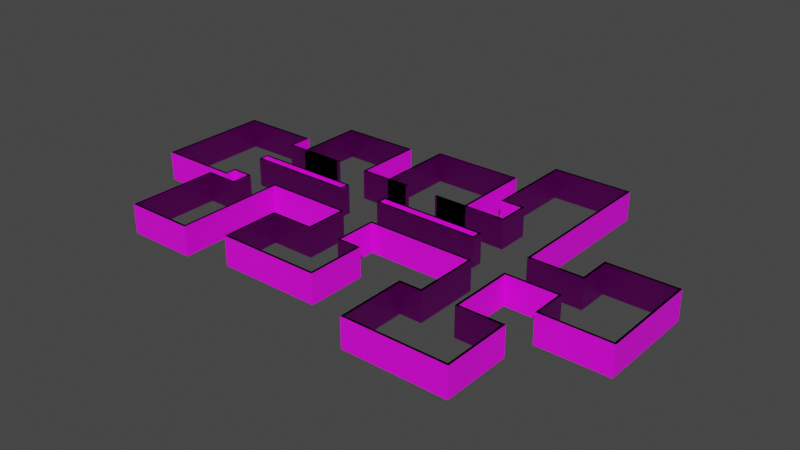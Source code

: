 # Source: 2d.blend  (saved by Blender 2.92.15; exported with 4.5.12 LTS)
import bpy
from mathutils import Matrix  # noqa: F401  (used for matrix-valued properties, if any)

bpy.ops.wm.read_factory_settings(use_empty=True)
scene = bpy.context.scene
scene.name = 'Scene'

# ---- images (referenced by path relative to the original .blend; pixels are not part of the script)
import os
ASSET_DIR = os.environ.get("B2B_ASSET_DIR", "")  # directory of the original .blend (textures are referenced by path, not embedded)
HERE = os.path.dirname(os.path.abspath(__file__))  # packed textures are extracted next to this script under _unpacked/

def load_image(name, relpath, width, height, colorspace="sRGB"):
    """Load a texture the original file referenced (path relative to the .blend, or extracted next to this script)."""
    p = next((c for c in (os.path.join(HERE, relpath), os.path.join(ASSET_DIR, relpath)) if relpath and os.path.exists(c)), "")
    if p:
        img = bpy.data.images.load(p, check_existing=True)
        img.name = name
    else:  # same state as the original file: an image datablock whose file is absent (Cycles renders it pink)
        img = bpy.data.images.new(name, width, height)
        img.source = "FILE"
        img.filepath = "//" + (relpath or name)
    img.colorspace_settings.name = colorspace
    return img
img_ceiling_tiled_jpg_003 = load_image('ceiling_tiled.jpg.003', 'ceiling_tiled.jpg', 1024, 1024, 'sRGB')
img_digital_wall_jpg_001 = load_image('digital_wall.jpg.001', 'digital_wall.jpg', 1024, 1024, 'sRGB')

# ---- materials (node trees are filled in below, after node groups)
mat_material_001 = bpy.data.materials.new('Material.001')
mat_material_001.use_transparent_shadow = False
mat_roof = bpy.data.materials.new('roof')
mat_roof.surface_render_method = 'BLENDED'
mat_roof.blend_method = 'BLEND'
mat_roof.use_transparent_shadow = False

# ---- node groups
ng_auto_smooth = bpy.data.node_groups.new('Auto Smooth', 'GeometryNodeTree')
_s = ng_auto_smooth.interface.new_socket(name='Geometry', in_out='OUTPUT', socket_type='NodeSocketGeometry')
_s = ng_auto_smooth.interface.new_socket(name='Geometry', in_out='INPUT', socket_type='NodeSocketGeometry')
_s = ng_auto_smooth.interface.new_socket(name='Angle', in_out='INPUT', socket_type='NodeSocketFloat')
_s.subtype = 'ANGLE'
_s.min_value = 0.0
_s.max_value = 3.142
ng_auto_smooth.is_modifier = True
_N = ng_auto_smooth.nodes; _L = ng_auto_smooth.links
n0 = _N.new('NodeGroupOutput'); n0.name = 'Group Output'; n0.location = (480, -100)
n1 = _N.new('NodeGroupInput'); n1.name = 'Group Input'; n1.location = (-420, -300)
n2 = _N.new('NodeGroupInput'); n2.name = 'Group Input.001'; n2.location = (-60, -100)
n3 = _N.new('GeometryNodeSetShadeSmooth'); n3.name = 'Set Shade Smooth'; n3.location = (120, -100)
n3.domain = 'EDGE'
n4 = _N.new('GeometryNodeSetShadeSmooth'); n4.name = 'Set Shade Smooth.001'; n4.location = (300, -100)
n5 = _N.new('GeometryNodeInputMeshEdgeAngle'); n5.name = 'Edge Angle'; n5.location = (-420, -220)
n6 = _N.new('GeometryNodeInputEdgeSmooth'); n6.name = 'Is Edge Smooth'; n6.location = (-60, -160)
n7 = _N.new('GeometryNodeInputShadeSmooth'); n7.name = 'Is Face Smooth'; n7.location = (-240, -340)
n8 = _N.new('FunctionNodeBooleanMath'); n8.name = 'Boolean Math'; n8.location = (-60, -220)
n9 = _N.new('FunctionNodeCompare'); n9.name = 'Compare'; n9.location = (-240, -180)
n9.operation = 'LESS_EQUAL'
_L.new(n5.outputs[0], n9.inputs[0])
_L.new(n4.outputs[0], n0.inputs[0])
_L.new(n1.outputs[1], n9.inputs[1])
_L.new(n9.outputs[0], n8.inputs[0])
_L.new(n7.outputs[0], n8.inputs[1])
_L.new(n2.outputs[0], n3.inputs[0])
_L.new(n6.outputs[0], n3.inputs[1])
_L.new(n3.outputs[0], n4.inputs[0])
_L.new(n8.outputs[0], n3.inputs[2])
n0.is_active_output = True

# ---- material node trees
mat_material_001.use_nodes = True; mat_material_001.node_tree.nodes.clear()
_N = mat_material_001.node_tree.nodes; _L = mat_material_001.node_tree.links
n0 = _N.new('ShaderNodeBsdfPrincipled'); n0.name = 'Principled BSDF'; n0.location = (10, 300)
n0.distribution = 'GGX'
n0.subsurface_method = 'BURLEY'
n0.inputs[3].default_value = 1.45
n0.inputs[27].default_value = (0.0, 0.0, 0.0, 1.0)
n0.inputs[28].default_value = 1.0
n1 = _N.new('ShaderNodeOutputMaterial'); n1.name = 'Material Output'; n1.location = (300, 300)
n2 = _N.new('ShaderNodeTexImage'); n2.name = 'Image Texture'; n2.location = (-280, 280)
n2.image = img_ceiling_tiled_jpg_003
_L.new(n0.outputs[0], n1.inputs[0])
_L.new(n2.outputs[0], n0.inputs[0])
n1.is_active_output = True
mat_roof.use_nodes = True; mat_roof.node_tree.nodes.clear()
_N = mat_roof.node_tree.nodes; _L = mat_roof.node_tree.links
n0 = _N.new('ShaderNodeOutputMaterial'); n0.name = 'Material Output'; n0.location = (882, 358)
n1 = _N.new('ShaderNodeBsdfPrincipled'); n1.name = 'Principled BSDF'; n1.location = (210, 353)
n1.distribution = 'GGX'
n1.subsurface_method = 'BURLEY'
n1.inputs[3].default_value = 1.45
n1.inputs[27].default_value = (0.0, 0.0, 0.0, 1.0)
n1.inputs[28].default_value = 1.0
n2 = _N.new('ShaderNodeBsdfTransparent'); n2.name = 'Transparent BSDF'; n2.location = (494, -43)
n3 = _N.new('ShaderNodeMixShader'); n3.name = 'Mix Shader'; n3.location = (718, 161)
n4 = _N.new('ShaderNodeNewGeometry'); n4.name = 'Geometry'; n4.location = (480, 321)
n5 = _N.new('ShaderNodeTexImage'); n5.name = 'Image Texture'; n5.location = (-277, 242)
n5.image = img_digital_wall_jpg_001
_L.new(n3.outputs[0], n0.inputs[0])
_L.new(n1.outputs[0], n3.inputs[1])
_L.new(n2.outputs[0], n3.inputs[2])
_L.new(n4.outputs[6], n3.inputs[0])
_L.new(n5.outputs[0], n1.inputs[0])
n0.is_active_output = True

# ---- world
world_world = bpy.data.worlds.new('World'); scene.world = world_world
world_world.use_nodes = True; world_world.node_tree.nodes.clear()
_N = world_world.node_tree.nodes; _L = world_world.node_tree.links
n0 = _N.new('ShaderNodeOutputWorld'); n0.name = 'World Output'; n0.location = (300, 300)
n1 = _N.new('ShaderNodeBackground'); n1.name = 'Background'; n1.location = (10, 300)
n1.inputs[0].default_value = (0.05088, 0.05088, 0.05088, 1.0)
_L.new(n1.outputs[0], n0.inputs[0])
n0.is_active_output = True
world_world.color = (0.05088, 0.05088, 0.05088)
world_world.use_sun_shadow = False
world_world.sun_shadow_jitter_overblur = 0.0

# ---- meshes
me_wall_002 = bpy.data.meshes.new('Wall.002')
me_wall_002.from_pydata([(0.0, 0.0, 0.0), (-4.371e-08, 1.0, 0.0), (-4.371e-08, 1.0, 2.7), (-10.0, 1.0, 0.0), (-10.0, 1.0, 2.7), (-10.0, -8.941e-07, 0.0), (-10.0, -8.941e-07, 2.7), (0.0, 8.544e-07, 2.7), (-0.2, 0.2, -3.164e-08), (-0.2, 0.8, 1.316e-15), (-0.2, 0.8, 2.7), (-9.8, 0.8, 0.0), (-9.8, 0.8, 2.7), (-9.8, 0.2, -3.164e-08), (-9.8, 0.2, 2.7), (-0.2, 0.2, 2.7)], [], [(0, 1, 2, 7), (1, 3, 4, 2), (3, 5, 6, 4), (5, 0, 7, 6), (8, 15, 10, 9), (9, 10, 12, 11), (11, 12, 14, 13), (13, 14, 15, 8), (1, 0, 8, 9), (6, 7, 15, 14), (7, 2, 10, 15), (3, 1, 9, 11), (2, 4, 12, 10), (5, 3, 11, 13), (4, 6, 14, 12), (0, 5, 13, 8)])
me_wall_002.polygons.foreach_set('use_smooth', [True] * 16)
_uv = me_wall_002.uv_layers.new(name='UVMap')
_uv.uv.foreach_set('vector', [0.0, 0.0, 1.0, 0.0, 1.0, 1.0, 0.0, 1.0, 0.0, 0.0, 1.0, 0.0, 1.0, 1.0, 0.0, 1.0, 0.0, 0.0, 1.0, 0.0, 1.0, 1.0, 0.0, 1.0, 0.0, 0.0, 1.0, 0.0, 1.0, 1.0, 0.0, 1.0, 0.0, 0.0, 1.0, 0.0, 1.0, 1.0, 0.0, 1.0, 0.0, 0.0, 1.0, 0.0, 1.0, 1.0, 0.0, 1.0, 0.0, 0.0, 1.0, 0.0, 1.0, 1.0, 0.0, 1.0, 0.0, 0.0, 1.0, 0.0, 1.0, 1.0, 0.0, 1.0, 0.0, 0.0, 1.0, 0.0, 1.0, 1.0, 0.0, 1.0, 0.0, 0.0, 1.0, 0.0, 1.0, 1.0, 0.0, 1.0, 0.0, 0.0, 1.0, 0.0, 1.0, 1.0, 0.0, 1.0, 0.0, 0.0, 1.0, 0.0, 1.0, 1.0, 0.0, 1.0, 0.0, 0.0, 1.0, 0.0, 1.0, 1.0, 0.0, 1.0, 0.0, 0.0, 1.0, 0.0, 1.0, 1.0, 0.0, 1.0, 0.0, 0.0, 1.0, 0.0, 1.0, 1.0, 0.0, 1.0, 0.0, 0.0, 1.0, 0.0, 1.0, 1.0, 0.0, 1.0])
me_wall_002.materials.append(mat_material_001)
me_wall_002.use_remesh_fix_poles = True
me_wall_002.use_remesh_preserve_attributes = False
me_wall_002.use_mirror_vertex_groups = False
me_wall_002.update()
me_plane = bpy.data.meshes.new('Plane')
me_plane.from_pydata([(-0.1599, -7.796, 0.0), (0.5243, -16.2, 0.0), (-0.1599, -4.207, 0.0), (-0.01818, -4.207, 0.0), (0.6902, -16.2, 0.0), (0.9819, -0.7984, 0.0), (-0.6854, 5.206, 0.0), (0.9819, 2.201, 0.0), (0.7156, 2.201, 0.0), (-0.9933, -0.7984, 0.0), (0.9819, -7.204, 0.0), (0.7156, -7.204, 0.0), (-0.9933, 5.206, 0.0), (-0.6187, -4.207, 0.0), (0.7156, -0.7984, 0.0), (-0.9933, -4.207, 0.0), (0.5243, -0.7984, 0.0), (-0.6854, -4.207, 0.0), (-0.6854, -5.204, 0.0), (-0.9933, -5.204, 0.0), (-0.6854, -0.7984, 0.0), (0.2989, -9.791, 0.0), (0.6902, -9.791, 0.0), (0.5243, -9.791, 0.0), (0.2989, -16.2, 0.0), (0.7156, -4.207, 0.0), (0.5243, -4.207, 0.0), (-0.01818, -7.796, 0.0), (-0.1599, -13.21, 0.0), (-0.01818, -13.21, 0.0), (0.06577, -7.796, 0.0), (0.06577, -13.21, 0.0), (-0.3268, -7.796, 0.0), (-0.3268, -13.21, 0.0), (0.3815, -9.791, 0.0), (0.3811, -4.207, 0.0), (-0.476, -4.207, 0.0), (-0.6187, -14.21, 0.0), (-0.476, -14.21, 0.0), (-0.6187, -5.79, 0.0), (-0.7424, -14.21, 0.0), (-0.7424, -5.79, 0.0), (-0.6854, -0.2073, 0.0), (0.5241, -0.2073, 0.0), (-0.6854, 3.205, 0.0), (0.5241, 3.205, 0.0), (0.2983, -0.2073, 0.0), (0.298, -0.7984, 0.0), (-0.2842, -0.7984, 0.0), (-0.1009, -0.7984, 0.0), (-0.2841, -0.2073, 0.0), (-0.1007, -0.2073, 0.0), (-0.2013, 3.205, 0.0), (0.2217, 3.205, 0.0), (-0.3092, 3.205, 0.0), (0.2978, 3.205, 0.0), (-0.2318, 3.205, 0.0), (0.1497, 3.205, 0.0), (-0.6187, 3.205, 0.0), (0.5241, 14.22, 0.0), (0.2978, 14.22, 0.0), (0.2978, 5.779, 0.0), (0.2155, 14.22, 0.0), (0.2155, 5.779, 0.0), (-0.2013, 10.39, 0.0), (0.1497, 10.39, 0.0), (-0.3092, 9.412, 0.0), (-0.6187, 9.412, 0.0)], [], [(1, 24, 21, 34, 23), (16, 26, 35, 3, 2, 36, 13, 17, 20, 48, 49, 47), (14, 8, 7, 5), (29, 27, 30, 31), (0, 27, 29, 28), (11, 25, 14, 5, 10), (1, 23, 22, 4), (20, 9, 12, 6, 44, 42), (15, 17, 18, 19), (20, 17, 15, 9), (25, 26, 16, 14), (2, 3, 27, 0), (0, 28, 33, 32), (35, 26, 23, 34), (13, 36, 38, 37, 39), (39, 37, 40, 41), (42, 44, 58, 54, 56, 52, 57, 53, 55, 45, 43, 46, 51, 50), (47, 46, 43, 16), (48, 50, 51, 49), (45, 55, 61, 60, 59), (60, 61, 63, 62), (57, 52, 64, 65), (54, 58, 67, 66)])
_uv = me_plane.uv_layers.new(name='UVMap')
_uv.uv.foreach_set('vector', [-1.374, 0.04618, -1.374, 0.2679, -0.584, 0.2679, -0.584, 0.1866, -0.584, 0.04618, 0.5239, 0.04618, 0.104, 0.04618, 0.104, 0.187, 0.104, 0.5887, 0.104, 0.7103, 0.104, 1.03, 0.104, 1.17, 0.104, 1.236, 0.5239, 1.236, 0.5239, 0.8414, 0.5239, 0.6612, 0.5239, 0.2687, 0.5239, -0.142, 0.8935, -0.142, 0.8935, -0.4039, 0.5239, -0.4039, -1.005, 0.5887, -0.3382, 0.5887, -0.3382, 0.4972, -1.005, 0.4972, -0.3382, 0.7103, -0.3382, 0.5887, -1.005, 0.5887, -1.005, 0.7103, -0.2653, -0.142, 0.104, -0.142, 0.5239, -0.142, 0.5239, -0.4039, -0.2653, -0.4039, -1.374, 0.04618, -0.584, 0.04618, -0.584, -0.117, -1.374, -0.117, 0.5239, 1.236, 0.5239, 1.539, 1.264, 1.539, 1.264, 1.236, 1.017, 1.236, 0.5967, 1.236, 0.104, 1.539, 0.104, 1.236, -0.01891, 1.236, -0.01891, 1.539, 0.5239, 1.236, 0.104, 1.236, 0.104, 1.539, 0.5239, 1.539, 0.104, -0.142, 0.104, 0.04618, 0.5239, 0.04618, 0.5239, -0.142, 0.104, 0.7103, 0.104, 0.5887, -0.3382, 0.5887, -0.3382, 0.7103, -0.3382, 0.7103, -1.005, 0.7103, -1.005, 0.8833, -0.3382, 0.8833, 0.104, 0.187, 0.104, 0.04618, -0.584, 0.04618, -0.584, 0.1866, 0.104, 1.17, 0.104, 1.03, -1.129, 1.03, -1.129, 1.17, -0.0911, 1.17, -0.0911, 1.17, -1.129, 1.17, -1.129, 1.292, -0.0911, 1.292, 0.5967, 1.236, 1.017, 1.236, 1.017, 1.17, 1.017, 0.866, 1.017, 0.79, 1.017, 0.7599, 1.017, 0.4146, 1.017, 0.3438, 1.017, 0.2689, 1.017, 0.04635, 0.5967, 0.04635, 0.5967, 0.2685, 0.5967, 0.661, 0.5967, 0.8413, 0.5239, 0.2687, 0.5967, 0.2685, 0.5967, 0.04635, 0.5239, 0.04618, 0.5239, 0.8414, 0.5967, 0.8413, 0.5967, 0.661, 0.5239, 0.6612, 1.017, 0.04635, 1.017, 0.2689, 1.334, 0.2689, 2.374, 0.2689, 2.374, 0.04635, 2.374, 0.2689, 1.334, 0.2689, 1.334, 0.3499, 2.374, 0.3499, 1.017, 0.4146, 1.017, 0.7599, 1.902, 0.7599, 1.902, 0.4146, 1.017, 0.866, 1.017, 1.17, 1.782, 1.17, 1.782, 0.866])
me_plane.materials.append(mat_roof)
me_plane.use_remesh_fix_poles = True
me_plane.use_remesh_preserve_attributes = False
me_plane.use_mirror_vertex_groups = False
me_plane.update()
me_wall = bpy.data.meshes.new('Wall')
me_wall.from_pydata([(0.0, 0.0, 0.0), (0.0, 0.0, 2.7), (-4.371e-07, 10.0, 2.7), (-4.371e-07, 10.0, 0.0), (7.0, 10.0, 0.0), (7.0, 10.0, 2.7), (7.0, 8.0, 0.0), (7.0, 8.0, 2.7), (13.0, 8.0, 0.0), (13.0, 8.0, 2.7), (13.0, 8.2, 2.7), (13.0, 8.2, 0.0), (9.0, 8.2, 0.0), (9.0, 8.2, 2.7), (9.0, 14.2, 0.0), (9.0, 14.2, 2.7), (16.0, 14.2, 0.0), (16.0, 14.2, 2.7), (16.0, 8.0, 0.0), (16.0, 8.0, 2.7), (21.0, 8.0, 2.7), (21.0, 8.0, 0.0), (21.0, 8.2, 0.0), (21.0, 8.2, 2.7), (19.0, 8.2, 2.7), (19.0, 8.2, 0.0), (19.0, 15.2, 0.0), (19.0, 15.2, 2.7), (27.0, 15.2, 0.0), (27.0, 15.2, 2.7), (27.0, 8.2, 2.7), (27.0, 8.2, 0.0), (24.0, 8.2, 0.0), (24.0, 8.2, 2.7), (24.0, 8.0, 0.0), (24.0, 8.0, 2.7), (31.0, 8.0, 0.0), (31.0, 8.0, 2.7), (31.0, 11.0, 0.0), (31.0, 11.0, 2.7), (29.0, 11.0, 0.0), (29.0, 11.0, 2.7), (29.0, 19.0, 0.0), (29.0, 19.0, 2.7), (36.0, 19.0, 0.0), (36.0, 19.0, 2.7), (36.0, 4.0, 0.0), (36.0, 4.0, 2.7), (41.0, 4.0, 2.7), (41.0, 4.0, 0.0), (41.0, 7.0, 2.7), (41.0, 7.0, 0.0), (47.0, 7.0, 2.7), (47.0, 7.0, 0.0), (47.0, -2.0, 0.0), (47.0, -2.0, 2.7), (41.0, -2.0, 0.0), (41.0, -2.0, 2.7), (41.0, 1.0, 0.0), (41.0, 1.0, 2.7), (36.0, 1.0, 0.0), (36.0, 1.0, 2.7), (36.0, -5.0, 0.0), (36.0, -5.0, 2.7), (40.0, -5.0, 2.7), (40.0, -5.0, 0.0), (40.0, -11.0, 0.0), (40.0, -11.0, 2.7), (31.0, -11.0, 2.7), (31.0, -11.0, 0.0), (31.0, -5.0, 0.0), (31.0, -5.0, 2.7), (33.0, -5.0, 2.7), (33.0, -5.0, 0.0), (33.0, 1.0, 0.0), (33.0, 1.0, 2.7), (23.0, 1.0, 2.7), (23.0, 1.0, 0.0), (23.0, -3.0, 2.7), (23.0, -3.0, 0.0), (25.0, -3.0, 0.0), (25.0, -3.0, 2.7), (25.0, -8.0, 0.0), (25.0, -8.0, 2.7), (16.0, -8.0, 0.0), (16.0, -8.0, 2.7), (16.0, -3.0, 0.0), (16.0, -3.0, 2.7), (20.0, -3.0, 2.7), (20.0, -3.0, 0.0), (20.0, 1.0, 0.0), (20.0, 1.0, 2.7), (12.0, 1.0, 0.0), (12.0, 1.0, 2.7), (12.0, -9.0, 0.0), (12.0, -9.0, 2.7), (6.0, -9.0, 0.0), (6.0, -9.0, 2.7), (6.0, -1.0, 0.0), (6.0, -1.0, 2.7), (9.0, -1.0, 0.0), (9.0, -1.0, 2.7), (9.0, 1.0, 0.0), (9.0, 1.0, 2.7), (7.0, 1.0, 0.0), (7.0, 1.0, 2.7), (7.0, 4.411e-06, 0.0), (7.0, 4.411e-06, 2.7), (-0.2, -0.2, 0.0), (-0.2, -0.2, 2.7), (-0.2, 10.2, 2.7), (-0.2, 10.2, 0.0), (7.2, 10.2, 0.0), (7.2, 10.2, 2.7), (7.2, 8.2, 0.0), (7.2, 8.2, 2.7), (12.8, 8.2, 0.0), (12.8, 8.2, 2.7), (12.8, 8.0, 2.7), (12.8, 8.0, 0.0), (8.8, 8.0, 0.0), (8.8, 8.0, 2.7), (8.8, 14.4, 0.0), (8.8, 14.4, 2.7), (16.2, 14.4, 0.0), (16.2, 14.4, 2.7), (16.2, 8.2, 0.0), (16.2, 8.2, 2.7), (20.8, 8.2, 2.7), (20.8, 8.2, 0.0), (20.8, 8.0, 0.0), (20.8, 8.0, 2.7), (18.8, 8.0, 2.7), (18.8, 8.0, 0.0), (18.8, 15.4, 0.0), (18.8, 15.4, 2.7), (27.2, 15.4, 0.0), (27.2, 15.4, 2.7), (27.2, 8.0, 2.7), (27.2, 8.0, 0.0), (24.2, 8.0, 0.0), (24.2, 8.0, 2.7), (24.2, 8.2, 0.0), (24.2, 8.2, 2.7), (30.8, 8.2, 0.0), (30.8, 8.2, 2.7), (30.8, 10.8, 0.0), (30.8, 10.8, 2.7), (28.8, 10.8, 0.0), (28.8, 10.8, 2.7), (28.8, 19.2, 0.0), (28.8, 19.2, 2.7), (36.2, 19.2, 0.0), (36.2, 19.2, 2.7), (36.2, 4.2, 0.0), (36.2, 4.2, 2.7), (40.8, 4.2, 2.7), (40.8, 4.2, 0.0), (40.8, 7.2, 2.7), (40.8, 7.2, 0.0), (47.2, 7.2, 2.7), (47.2, 7.2, 0.0), (47.2, -2.2, 0.0), (47.2, -2.2, 2.7), (40.8, -2.2, 0.0), (40.8, -2.2, 2.7), (40.8, 0.8, 0.0), (40.8, 0.8, 2.7), (36.2, 0.8, 0.0), (36.2, 0.8, 2.7), (36.2, -4.8, 0.0), (36.2, -4.8, 2.7), (40.2, -4.8, 2.7), (40.2, -4.8, 0.0), (40.2, -11.2, 0.0), (40.2, -11.2, 2.7), (30.8, -11.2, 2.7), (30.8, -11.2, 0.0), (30.8, -4.8, 0.0), (30.8, -4.8, 2.7), (32.8, -4.8, 2.7), (32.8, -4.8, 0.0), (32.8, 0.8, 0.0), (32.8, 0.8, 2.7), (23.2, 0.8, 2.7), (23.2, 0.8, 0.0), (23.2, -2.8, 2.7), (23.2, -2.8, 0.0), (25.2, -2.8, 0.0), (25.2, -2.8, 2.7), (25.2, -8.2, 0.0), (25.2, -8.2, 2.7), (15.8, -8.2, 0.0), (15.8, -8.2, 2.7), (15.8, -2.8, 0.0), (15.8, -2.8, 2.7), (19.8, -2.8, 2.7), (19.8, -2.8, 0.0), (19.8, 0.8, 0.0), (19.8, 0.8, 2.7), (12.2, 0.8, 0.0), (12.2, 0.8, 2.7), (12.2, -9.2, 0.0), (12.2, -9.2, 2.7), (5.8, -9.2, 0.0), (5.8, -9.2, 2.7), (5.8, -0.8, 0.0), (5.8, -0.8, 2.7), (8.8, -0.8, 0.0), (8.8, -0.8, 2.7), (8.8, 0.8, 0.0), (8.8, 0.8, 2.7), (7.2, 0.8, 0.0), (7.2, 0.8, 2.7), (7.2, -0.2, 0.0), (7.2, -0.2, 2.7)], [], [(0, 3, 2, 1), (3, 4, 5, 2), (4, 6, 7, 5), (6, 8, 9, 7), (8, 11, 10, 9), (11, 12, 13, 10), (12, 14, 15, 13), (14, 16, 17, 15), (16, 18, 19, 17), (18, 21, 20, 19), (21, 22, 23, 20), (22, 25, 24, 23), (25, 26, 27, 24), (26, 28, 29, 27), (28, 31, 30, 29), (31, 32, 33, 30), (32, 34, 35, 33), (34, 36, 37, 35), (36, 38, 39, 37), (38, 40, 41, 39), (40, 42, 43, 41), (42, 44, 45, 43), (44, 46, 47, 45), (46, 49, 48, 47), (49, 51, 50, 48), (51, 53, 52, 50), (53, 54, 55, 52), (54, 56, 57, 55), (56, 58, 59, 57), (58, 60, 61, 59), (60, 62, 63, 61), (62, 65, 64, 63), (65, 66, 67, 64), (66, 69, 68, 67), (69, 70, 71, 68), (70, 73, 72, 71), (73, 74, 75, 72), (74, 77, 76, 75), (77, 79, 78, 76), (79, 80, 81, 78), (80, 82, 83, 81), (82, 84, 85, 83), (84, 86, 87, 85), (86, 89, 88, 87), (89, 90, 91, 88), (90, 92, 93, 91), (92, 94, 95, 93), (94, 96, 97, 95), (96, 98, 99, 97), (98, 100, 101, 99), (100, 102, 103, 101), (102, 104, 105, 103), (104, 106, 107, 105), (106, 0, 1, 107), (108, 109, 110, 111), (111, 110, 113, 112), (112, 113, 115, 114), (114, 115, 117, 116), (116, 117, 118, 119), (119, 118, 121, 120), (120, 121, 123, 122), (122, 123, 125, 124), (124, 125, 127, 126), (126, 127, 128, 129), (129, 128, 131, 130), (130, 131, 132, 133), (133, 132, 135, 134), (134, 135, 137, 136), (136, 137, 138, 139), (139, 138, 141, 140), (140, 141, 143, 142), (142, 143, 145, 144), (144, 145, 147, 146), (146, 147, 149, 148), (148, 149, 151, 150), (150, 151, 153, 152), (152, 153, 155, 154), (154, 155, 156, 157), (157, 156, 158, 159), (159, 158, 160, 161), (161, 160, 163, 162), (162, 163, 165, 164), (164, 165, 167, 166), (166, 167, 169, 168), (168, 169, 171, 170), (170, 171, 172, 173), (173, 172, 175, 174), (174, 175, 176, 177), (177, 176, 179, 178), (178, 179, 180, 181), (181, 180, 183, 182), (182, 183, 184, 185), (185, 184, 186, 187), (187, 186, 189, 188), (188, 189, 191, 190), (190, 191, 193, 192), (192, 193, 195, 194), (194, 195, 196, 197), (197, 196, 199, 198), (198, 199, 201, 200), (200, 201, 203, 202), (202, 203, 205, 204), (204, 205, 207, 206), (206, 207, 209, 208), (208, 209, 211, 210), (210, 211, 213, 212), (212, 213, 215, 214), (214, 215, 109, 108), (1, 2, 110, 109), (6, 4, 112, 114), (5, 7, 115, 113), (14, 12, 120, 122), (18, 16, 124, 126), (19, 20, 128, 127), (22, 21, 129, 130), (26, 25, 133, 134), (29, 30, 138, 137), (32, 31, 139, 140), (38, 36, 144, 146), (37, 39, 147, 145), (46, 44, 152, 154), (47, 48, 156, 155), (56, 54, 162, 164), (57, 59, 167, 165), (63, 64, 172, 171), (66, 65, 173, 174), (70, 69, 177, 178), (74, 73, 181, 182), (75, 76, 184, 183), (86, 84, 192, 194), (85, 87, 195, 193), (90, 89, 197, 198), (98, 96, 204, 206), (97, 99, 207, 205), (102, 100, 208, 210), (101, 103, 211, 209), (3, 0, 108, 111), (4, 3, 111, 112), (2, 5, 113, 110), (8, 6, 114, 116), (7, 9, 117, 115), (11, 8, 116, 119), (9, 10, 118, 117), (12, 11, 119, 120), (10, 13, 121, 118), (13, 15, 123, 121), (16, 14, 122, 124), (15, 17, 125, 123), (17, 19, 127, 125), (21, 18, 126, 129), (20, 23, 131, 128), (25, 22, 130, 133), (23, 24, 132, 131), (24, 27, 135, 132), (28, 26, 134, 136), (27, 29, 137, 135), (31, 28, 136, 139), (30, 33, 141, 138), (34, 32, 140, 142), (33, 35, 143, 141), (36, 34, 142, 144), (35, 37, 145, 143), (40, 38, 146, 148), (39, 41, 149, 147), (42, 40, 148, 150), (41, 43, 151, 149), (44, 42, 150, 152), (43, 45, 153, 151), (45, 47, 155, 153), (49, 46, 154, 157), (51, 49, 157, 159), (48, 50, 158, 156), (53, 51, 159, 161), (50, 52, 160, 158), (54, 53, 161, 162), (52, 55, 163, 160), (55, 57, 165, 163), (58, 56, 164, 166), (60, 58, 166, 168), (59, 61, 169, 167), (62, 60, 168, 170), (61, 63, 171, 169), (65, 62, 170, 173), (64, 67, 175, 172), (69, 66, 174, 177), (67, 68, 176, 175), (68, 71, 179, 176), (73, 70, 178, 181), (71, 72, 180, 179), (72, 75, 183, 180), (77, 74, 182, 185), (79, 77, 185, 187), (76, 78, 186, 184), (80, 79, 187, 188), (78, 81, 189, 186), (82, 80, 188, 190), (81, 83, 191, 189), (84, 82, 190, 192), (83, 85, 193, 191), (89, 86, 194, 197), (87, 88, 196, 195), (88, 91, 199, 196), (92, 90, 198, 200), (91, 93, 201, 199), (94, 92, 200, 202), (93, 95, 203, 201), (96, 94, 202, 204), (95, 97, 205, 203), (100, 98, 206, 208), (99, 101, 209, 207), (104, 102, 210, 212), (103, 105, 213, 211), (106, 104, 212, 214), (105, 107, 215, 213), (0, 106, 214, 108), (107, 1, 109, 215)])
me_wall.polygons.foreach_set('use_smooth', [True] * 216)
_uv = me_wall.uv_layers.new(name='UVMap')
_uv.uv.foreach_set('vector', [0.0, 0.0, 1.0, 0.0, 1.0, 1.0, 0.0, 1.0, 0.0, 0.0, 1.0, 0.0, 1.0, 1.0, 0.0, 1.0, 0.0, 0.0, 1.0, 0.0, 1.0, 1.0, 0.0, 1.0, 0.0, 0.0, 1.0, 0.0, 1.0, 1.0, 0.0, 1.0, 0.0, 0.0, 1.0, 0.0, 1.0, 1.0, 0.0, 1.0, 0.0, 0.0, 1.0, 0.0, 1.0, 1.0, 0.0, 1.0, 0.0, 0.0, 1.0, 0.0, 1.0, 1.0, 0.0, 1.0, 0.0, 0.0, 1.0, 0.0, 1.0, 1.0, 0.0, 1.0, 0.0, 0.0, 1.0, 0.0, 1.0, 1.0, 0.0, 1.0, 0.0, 0.0, 1.0, 0.0, 1.0, 1.0, 0.0, 1.0, 0.0, 0.0, 1.0, 0.0, 1.0, 1.0, 0.0, 1.0, 0.0, 0.0, 1.0, 0.0, 1.0, 1.0, 0.0, 1.0, 0.0, 0.0, 1.0, 0.0, 1.0, 1.0, 0.0, 1.0, 0.0, 0.0, 1.0, 0.0, 1.0, 1.0, 0.0, 1.0, 0.0, 0.0, 1.0, 0.0, 1.0, 1.0, 0.0, 1.0, 0.0, 0.0, 1.0, 0.0, 1.0, 1.0, 0.0, 1.0, 0.0, 0.0, 1.0, 0.0, 1.0, 1.0, 0.0, 1.0, 0.0, 0.0, 1.0, 0.0, 1.0, 1.0, 0.0, 1.0, 0.0, 0.0, 1.0, 0.0, 1.0, 1.0, 0.0, 1.0, 0.0, 0.0, 1.0, 0.0, 1.0, 1.0, 0.0, 1.0, 0.0, 0.0, 1.0, 0.0, 1.0, 1.0, 0.0, 1.0, 0.0, 0.0, 1.0, 0.0, 1.0, 1.0, 0.0, 1.0, 0.0, 0.0, 1.0, 0.0, 1.0, 1.0, 0.0, 1.0, 0.0, 0.0, 1.0, 0.0, 1.0, 1.0, 0.0, 1.0, 0.0, 0.0, 1.0, 0.0, 1.0, 1.0, 0.0, 1.0, 0.0, 0.0, 1.0, 0.0, 1.0, 1.0, 0.0, 1.0, 0.0, 0.0, 1.0, 0.0, 1.0, 1.0, 0.0, 1.0, 0.0, 0.0, 1.0, 0.0, 1.0, 1.0, 0.0, 1.0, 0.0, 0.0, 1.0, 0.0, 1.0, 1.0, 0.0, 1.0, 0.0, 0.0, 1.0, 0.0, 1.0, 1.0, 0.0, 1.0, 0.0, 0.0, 1.0, 0.0, 1.0, 1.0, 0.0, 1.0, 0.0, 0.0, 1.0, 0.0, 1.0, 1.0, 0.0, 1.0, 0.0, 0.0, 1.0, 0.0, 1.0, 1.0, 0.0, 1.0, 0.0, 0.0, 1.0, 0.0, 1.0, 1.0, 0.0, 1.0, 0.0, 0.0, 1.0, 0.0, 1.0, 1.0, 0.0, 1.0, 0.0, 0.0, 1.0, 0.0, 1.0, 1.0, 0.0, 1.0, 0.0, 0.0, 1.0, 0.0, 1.0, 1.0, 0.0, 1.0, 0.0, 0.0, 1.0, 0.0, 1.0, 1.0, 0.0, 1.0, 0.0, 0.0, 1.0, 0.0, 1.0, 1.0, 0.0, 1.0, 0.0, 0.0, 1.0, 0.0, 1.0, 1.0, 0.0, 1.0, 0.0, 0.0, 1.0, 0.0, 1.0, 1.0, 0.0, 1.0, 0.0, 0.0, 1.0, 0.0, 1.0, 1.0, 0.0, 1.0, 0.0, 0.0, 1.0, 0.0, 1.0, 1.0, 0.0, 1.0, 0.0, 0.0, 1.0, 0.0, 1.0, 1.0, 0.0, 1.0, 0.0, 0.0, 1.0, 0.0, 1.0, 1.0, 0.0, 1.0, 0.0, 0.0, 1.0, 0.0, 1.0, 1.0, 0.0, 1.0, 0.0, 0.0, 1.0, 0.0, 1.0, 1.0, 0.0, 1.0, 0.0, 0.0, 1.0, 0.0, 1.0, 1.0, 0.0, 1.0, 0.0, 0.0, 1.0, 0.0, 1.0, 1.0, 0.0, 1.0, 0.0, 0.0, 1.0, 0.0, 1.0, 1.0, 0.0, 1.0, 0.0, 0.0, 1.0, 0.0, 1.0, 1.0, 0.0, 1.0, 0.0, 0.0, 1.0, 0.0, 1.0, 1.0, 0.0, 1.0, 0.0, 0.0, 1.0, 0.0, 1.0, 1.0, 0.0, 1.0, 0.0, 0.0, 1.0, 0.0, 1.0, 1.0, 0.0, 1.0, 0.0, 0.0, 1.0, 0.0, 1.0, 1.0, 0.0, 1.0, 0.0, 0.0, 1.0, 0.0, 1.0, 1.0, 0.0, 1.0, 0.0, 0.0, 1.0, 0.0, 1.0, 1.0, 0.0, 1.0, 0.0, 0.0, 1.0, 0.0, 1.0, 1.0, 0.0, 1.0, 0.0, 0.0, 1.0, 0.0, 1.0, 1.0, 0.0, 1.0, 0.0, 0.0, 1.0, 0.0, 1.0, 1.0, 0.0, 1.0, 0.0, 0.0, 1.0, 0.0, 1.0, 1.0, 0.0, 1.0, 0.0, 0.0, 1.0, 0.0, 1.0, 1.0, 0.0, 1.0, 0.0, 0.0, 1.0, 0.0, 1.0, 1.0, 0.0, 1.0, 0.0, 0.0, 1.0, 0.0, 1.0, 1.0, 0.0, 1.0, 0.0, 0.0, 1.0, 0.0, 1.0, 1.0, 0.0, 1.0, 0.0, 0.0, 1.0, 0.0, 1.0, 1.0, 0.0, 1.0, 0.0, 0.0, 1.0, 0.0, 1.0, 1.0, 0.0, 1.0, 0.0, 0.0, 1.0, 0.0, 1.0, 1.0, 0.0, 1.0, 0.0, 0.0, 1.0, 0.0, 1.0, 1.0, 0.0, 1.0, 0.0, 0.0, 1.0, 0.0, 1.0, 1.0, 0.0, 1.0, 0.0, 0.0, 1.0, 0.0, 1.0, 1.0, 0.0, 1.0, 0.0, 0.0, 1.0, 0.0, 1.0, 1.0, 0.0, 1.0, 0.0, 0.0, 1.0, 0.0, 1.0, 1.0, 0.0, 1.0, 0.0, 0.0, 1.0, 0.0, 1.0, 1.0, 0.0, 1.0, 0.0, 0.0, 1.0, 0.0, 1.0, 1.0, 0.0, 1.0, 0.0, 0.0, 1.0, 0.0, 1.0, 1.0, 0.0, 1.0, 0.0, 0.0, 1.0, 0.0, 1.0, 1.0, 0.0, 1.0, 0.0, 0.0, 1.0, 0.0, 1.0, 1.0, 0.0, 1.0, 0.0, 0.0, 1.0, 0.0, 1.0, 1.0, 0.0, 1.0, 0.0, 0.0, 1.0, 0.0, 1.0, 1.0, 0.0, 1.0, 0.0, 0.0, 1.0, 0.0, 1.0, 1.0, 0.0, 1.0, 0.0, 0.0, 1.0, 0.0, 1.0, 1.0, 0.0, 1.0, 0.0, 0.0, 1.0, 0.0, 1.0, 1.0, 0.0, 1.0, 0.0, 0.0, 1.0, 0.0, 1.0, 1.0, 0.0, 1.0, 0.0, 0.0, 1.0, 0.0, 1.0, 1.0, 0.0, 1.0, 0.0, 0.0, 1.0, 0.0, 1.0, 1.0, 0.0, 1.0, 0.0, 0.0, 1.0, 0.0, 1.0, 1.0, 0.0, 1.0, 0.0, 0.0, 1.0, 0.0, 1.0, 1.0, 0.0, 1.0, 0.0, 0.0, 1.0, 0.0, 1.0, 1.0, 0.0, 1.0, 0.0, 0.0, 1.0, 0.0, 1.0, 1.0, 0.0, 1.0, 0.0, 0.0, 1.0, 0.0, 1.0, 1.0, 0.0, 1.0, 0.0, 0.0, 1.0, 0.0, 1.0, 1.0, 0.0, 1.0, 0.0, 0.0, 1.0, 0.0, 1.0, 1.0, 0.0, 1.0, 0.0, 0.0, 1.0, 0.0, 1.0, 1.0, 0.0, 1.0, 0.0, 0.0, 1.0, 0.0, 1.0, 1.0, 0.0, 1.0, 0.0, 0.0, 1.0, 0.0, 1.0, 1.0, 0.0, 1.0, 0.0, 0.0, 1.0, 0.0, 1.0, 1.0, 0.0, 1.0, 0.0, 0.0, 1.0, 0.0, 1.0, 1.0, 0.0, 1.0, 0.0, 0.0, 1.0, 0.0, 1.0, 1.0, 0.0, 1.0, 0.0, 0.0, 1.0, 0.0, 1.0, 1.0, 0.0, 1.0, 0.0, 0.0, 1.0, 0.0, 1.0, 1.0, 0.0, 1.0, 0.0, 0.0, 1.0, 0.0, 1.0, 1.0, 0.0, 1.0, 0.0, 0.0, 1.0, 0.0, 1.0, 1.0, 0.0, 1.0, 0.0, 0.0, 1.0, 0.0, 1.0, 1.0, 0.0, 1.0, 0.0, 0.0, 1.0, 0.0, 1.0, 1.0, 0.0, 1.0, 0.0, 0.0, 1.0, 0.0, 1.0, 1.0, 0.0, 1.0, 0.0, 0.0, 1.0, 0.0, 1.0, 1.0, 0.0, 1.0, 0.0, 0.0, 1.0, 0.0, 1.0, 1.0, 0.0, 1.0, 0.0, 0.0, 1.0, 0.0, 1.0, 1.0, 0.0, 1.0, 0.0, 0.0, 1.0, 0.0, 1.0, 1.0, 0.0, 1.0, 0.0, 0.0, 1.0, 0.0, 1.0, 1.0, 0.0, 1.0, 0.0, 0.0, 1.0, 0.0, 1.0, 1.0, 0.0, 1.0, 0.0, 0.0, 1.0, 0.0, 1.0, 1.0, 0.0, 1.0, 0.0, 0.0, 1.0, 0.0, 1.0, 1.0, 0.0, 1.0, 0.0, 0.0, 1.0, 0.0, 1.0, 1.0, 0.0, 1.0, 0.0, 0.0, 1.0, 0.0, 1.0, 1.0, 0.0, 1.0, 0.0, 0.0, 1.0, 0.0, 1.0, 1.0, 0.0, 1.0, 0.0, 0.0, 1.0, 0.0, 1.0, 1.0, 0.0, 1.0, 0.0, 0.0, 1.0, 0.0, 1.0, 1.0, 0.0, 1.0, 0.0, 0.0, 1.0, 0.0, 1.0, 1.0, 0.0, 1.0, 0.0, 0.0, 1.0, 0.0, 1.0, 1.0, 0.0, 1.0, 0.0, 0.0, 1.0, 0.0, 1.0, 1.0, 0.0, 1.0, 0.0, 0.0, 1.0, 0.0, 1.0, 1.0, 0.0, 1.0, 0.0, 0.0, 1.0, 0.0, 1.0, 1.0, 0.0, 1.0, 0.0, 0.0, 1.0, 0.0, 1.0, 1.0, 0.0, 1.0, 0.0, 0.0, 1.0, 0.0, 1.0, 1.0, 0.0, 1.0, 0.0, 0.0, 1.0, 0.0, 1.0, 1.0, 0.0, 1.0, 0.0, 0.0, 1.0, 0.0, 1.0, 1.0, 0.0, 1.0, 0.0, 0.0, 1.0, 0.0, 1.0, 1.0, 0.0, 1.0, 0.0, 0.0, 1.0, 0.0, 1.0, 1.0, 0.0, 1.0, 0.0, 0.0, 1.0, 0.0, 1.0, 1.0, 0.0, 1.0, 0.0, 0.0, 1.0, 0.0, 1.0, 1.0, 0.0, 1.0, 0.0, 0.0, 1.0, 0.0, 1.0, 1.0, 0.0, 1.0, 0.0, 0.0, 1.0, 0.0, 1.0, 1.0, 0.0, 1.0, 0.0, 0.0, 1.0, 0.0, 1.0, 1.0, 0.0, 1.0, 0.0, 0.0, 1.0, 0.0, 1.0, 1.0, 0.0, 1.0, 0.0, 0.0, 1.0, 0.0, 1.0, 1.0, 0.0, 1.0, 0.0, 0.0, 1.0, 0.0, 1.0, 1.0, 0.0, 1.0, 0.0, 0.0, 1.0, 0.0, 1.0, 1.0, 0.0, 1.0, 0.0, 0.0, 1.0, 0.0, 1.0, 1.0, 0.0, 1.0, 0.0, 0.0, 1.0, 0.0, 1.0, 1.0, 0.0, 1.0, 0.0, 0.0, 1.0, 0.0, 1.0, 1.0, 0.0, 1.0, 0.0, 0.0, 1.0, 0.0, 1.0, 1.0, 0.0, 1.0, 0.0, 0.0, 1.0, 0.0, 1.0, 1.0, 0.0, 1.0, 0.0, 0.0, 1.0, 0.0, 1.0, 1.0, 0.0, 1.0, 0.0, 0.0, 1.0, 0.0, 1.0, 1.0, 0.0, 1.0, 0.0, 0.0, 1.0, 0.0, 1.0, 1.0, 0.0, 1.0, 0.0, 0.0, 1.0, 0.0, 1.0, 1.0, 0.0, 1.0, 0.0, 0.0, 1.0, 0.0, 1.0, 1.0, 0.0, 1.0, 0.0, 0.0, 1.0, 0.0, 1.0, 1.0, 0.0, 1.0, 0.0, 0.0, 1.0, 0.0, 1.0, 1.0, 0.0, 1.0, 0.0, 0.0, 1.0, 0.0, 1.0, 1.0, 0.0, 1.0, 0.0, 0.0, 1.0, 0.0, 1.0, 1.0, 0.0, 1.0, 0.0, 0.0, 1.0, 0.0, 1.0, 1.0, 0.0, 1.0, 0.0, 0.0, 1.0, 0.0, 1.0, 1.0, 0.0, 1.0, 0.0, 0.0, 1.0, 0.0, 1.0, 1.0, 0.0, 1.0, 0.0, 0.0, 1.0, 0.0, 1.0, 1.0, 0.0, 1.0, 0.0, 0.0, 1.0, 0.0, 1.0, 1.0, 0.0, 1.0, 0.0, 0.0, 1.0, 0.0, 1.0, 1.0, 0.0, 1.0, 0.0, 0.0, 1.0, 0.0, 1.0, 1.0, 0.0, 1.0, 0.0, 0.0, 1.0, 0.0, 1.0, 1.0, 0.0, 1.0, 0.0, 0.0, 1.0, 0.0, 1.0, 1.0, 0.0, 1.0, 0.0, 0.0, 1.0, 0.0, 1.0, 1.0, 0.0, 1.0, 0.0, 0.0, 1.0, 0.0, 1.0, 1.0, 0.0, 1.0, 0.0, 0.0, 1.0, 0.0, 1.0, 1.0, 0.0, 1.0, 0.0, 0.0, 1.0, 0.0, 1.0, 1.0, 0.0, 1.0, 0.0, 0.0, 1.0, 0.0, 1.0, 1.0, 0.0, 1.0, 0.0, 0.0, 1.0, 0.0, 1.0, 1.0, 0.0, 1.0, 0.0, 0.0, 1.0, 0.0, 1.0, 1.0, 0.0, 1.0, 0.0, 0.0, 1.0, 0.0, 1.0, 1.0, 0.0, 1.0, 0.0, 0.0, 1.0, 0.0, 1.0, 1.0, 0.0, 1.0, 0.0, 0.0, 1.0, 0.0, 1.0, 1.0, 0.0, 1.0, 0.0, 0.0, 1.0, 0.0, 1.0, 1.0, 0.0, 1.0, 0.0, 0.0, 1.0, 0.0, 1.0, 1.0, 0.0, 1.0, 0.0, 0.0, 1.0, 0.0, 1.0, 1.0, 0.0, 1.0, 0.0, 0.0, 1.0, 0.0, 1.0, 1.0, 0.0, 1.0, 0.0, 0.0, 1.0, 0.0, 1.0, 1.0, 0.0, 1.0, 0.0, 0.0, 1.0, 0.0, 1.0, 1.0, 0.0, 1.0, 0.0, 0.0, 1.0, 0.0, 1.0, 1.0, 0.0, 1.0, 0.0, 0.0, 1.0, 0.0, 1.0, 1.0, 0.0, 1.0, 0.0, 0.0, 1.0, 0.0, 1.0, 1.0, 0.0, 1.0, 0.0, 0.0, 1.0, 0.0, 1.0, 1.0, 0.0, 1.0, 0.0, 0.0, 1.0, 0.0, 1.0, 1.0, 0.0, 1.0, 0.0, 0.0, 1.0, 0.0, 1.0, 1.0, 0.0, 1.0, 0.0, 0.0, 1.0, 0.0, 1.0, 1.0, 0.0, 1.0, 0.0, 0.0, 1.0, 0.0, 1.0, 1.0, 0.0, 1.0, 0.0, 0.0, 1.0, 0.0, 1.0, 1.0, 0.0, 1.0, 0.0, 0.0, 1.0, 0.0, 1.0, 1.0, 0.0, 1.0, 0.0, 0.0, 1.0, 0.0, 1.0, 1.0, 0.0, 1.0, 0.0, 0.0, 1.0, 0.0, 1.0, 1.0, 0.0, 1.0, 0.0, 0.0, 1.0, 0.0, 1.0, 1.0, 0.0, 1.0, 0.0, 0.0, 1.0, 0.0, 1.0, 1.0, 0.0, 1.0, 0.0, 0.0, 1.0, 0.0, 1.0, 1.0, 0.0, 1.0, 0.0, 0.0, 1.0, 0.0, 1.0, 1.0, 0.0, 1.0, 0.0, 0.0, 1.0, 0.0, 1.0, 1.0, 0.0, 1.0, 0.0, 0.0, 1.0, 0.0, 1.0, 1.0, 0.0, 1.0, 0.0, 0.0, 1.0, 0.0, 1.0, 1.0, 0.0, 1.0, 0.0, 0.0, 1.0, 0.0, 1.0, 1.0, 0.0, 1.0, 0.0, 0.0, 1.0, 0.0, 1.0, 1.0, 0.0, 1.0, 0.0, 0.0, 1.0, 0.0, 1.0, 1.0, 0.0, 1.0, 0.0, 0.0, 1.0, 0.0, 1.0, 1.0, 0.0, 1.0, 0.0, 0.0, 1.0, 0.0, 1.0, 1.0, 0.0, 1.0, 0.0, 0.0, 1.0, 0.0, 1.0, 1.0, 0.0, 1.0, 0.0, 0.0, 1.0, 0.0, 1.0, 1.0, 0.0, 1.0, 0.0, 0.0, 1.0, 0.0, 1.0, 1.0, 0.0, 1.0, 0.0, 0.0, 1.0, 0.0, 1.0, 1.0, 0.0, 1.0, 0.0, 0.0, 1.0, 0.0, 1.0, 1.0, 0.0, 1.0, 0.0, 0.0, 1.0, 0.0, 1.0, 1.0, 0.0, 1.0, 0.0, 0.0, 1.0, 0.0, 1.0, 1.0, 0.0, 1.0, 0.0, 0.0, 1.0, 0.0, 1.0, 1.0, 0.0, 1.0, 0.0, 0.0, 1.0, 0.0, 1.0, 1.0, 0.0, 1.0, 0.0, 0.0, 1.0, 0.0, 1.0, 1.0, 0.0, 1.0, 0.0, 0.0, 1.0, 0.0, 1.0, 1.0, 0.0, 1.0, 0.0, 0.0, 1.0, 0.0, 1.0, 1.0, 0.0, 1.0, 0.0, 0.0, 1.0, 0.0, 1.0, 1.0, 0.0, 1.0, 0.0, 0.0, 1.0, 0.0, 1.0, 1.0, 0.0, 1.0])
me_wall.materials.append(mat_material_001)
me_wall.use_remesh_fix_poles = True
me_wall.use_remesh_preserve_attributes = False
me_wall.use_mirror_vertex_groups = False
me_wall.update()
me_wall_001 = bpy.data.meshes.new('Wall.001')
me_wall_001.from_pydata([(0.0, 0.0, 0.0), (-4.371e-08, 1.0, 0.0), (-4.371e-08, 1.0, 2.7), (-10.0, 1.0, 0.0), (-10.0, 1.0, 2.7), (-10.0, -8.941e-07, 0.0), (-10.0, -8.941e-07, 2.7), (0.0, 8.544e-07, 2.7), (-0.2, 0.2, -3.164e-08), (-0.2, 0.8, 1.316e-15), (-0.2, 0.8, 2.7), (-9.8, 0.8, 0.0), (-9.8, 0.8, 2.7), (-9.8, 0.2, -3.164e-08), (-9.8, 0.2, 2.7), (-0.2, 0.2, 2.7)], [], [(0, 1, 2, 7), (1, 3, 4, 2), (3, 5, 6, 4), (5, 0, 7, 6), (8, 15, 10, 9), (9, 10, 12, 11), (11, 12, 14, 13), (13, 14, 15, 8), (1, 0, 8, 9), (6, 7, 15, 14), (7, 2, 10, 15), (3, 1, 9, 11), (2, 4, 12, 10), (5, 3, 11, 13), (4, 6, 14, 12), (0, 5, 13, 8)])
me_wall_001.polygons.foreach_set('use_smooth', [True] * 16)
_uv = me_wall_001.uv_layers.new(name='UVMap')
_uv.uv.foreach_set('vector', [0.0, 0.0, 1.0, 0.0, 1.0, 1.0, 0.0, 1.0, 0.0, 0.0, 1.0, 0.0, 1.0, 1.0, 0.0, 1.0, 0.0, 0.0, 1.0, 0.0, 1.0, 1.0, 0.0, 1.0, 0.0, 0.0, 1.0, 0.0, 1.0, 1.0, 0.0, 1.0, 0.0, 0.0, 1.0, 0.0, 1.0, 1.0, 0.0, 1.0, 0.0, 0.0, 1.0, 0.0, 1.0, 1.0, 0.0, 1.0, 0.0, 0.0, 1.0, 0.0, 1.0, 1.0, 0.0, 1.0, 0.0, 0.0, 1.0, 0.0, 1.0, 1.0, 0.0, 1.0, 0.0, 0.0, 1.0, 0.0, 1.0, 1.0, 0.0, 1.0, 0.0, 0.0, 1.0, 0.0, 1.0, 1.0, 0.0, 1.0, 0.0, 0.0, 1.0, 0.0, 1.0, 1.0, 0.0, 1.0, 0.0, 0.0, 1.0, 0.0, 1.0, 1.0, 0.0, 1.0, 0.0, 0.0, 1.0, 0.0, 1.0, 1.0, 0.0, 1.0, 0.0, 0.0, 1.0, 0.0, 1.0, 1.0, 0.0, 1.0, 0.0, 0.0, 1.0, 0.0, 1.0, 1.0, 0.0, 1.0, 0.0, 0.0, 1.0, 0.0, 1.0, 1.0, 0.0, 1.0])
me_wall_001.materials.append(mat_material_001)
me_wall_001.use_remesh_fix_poles = True
me_wall_001.use_remesh_preserve_attributes = False
me_wall_001.use_mirror_vertex_groups = False
me_wall_001.update()

# ---- objects
ob_wall_002 = bpy.data.objects.new('Wall.002', me_wall_002)
ob_plane = bpy.data.objects.new('Plane', me_plane)
ob_wall = bpy.data.objects.new('Wall', me_wall)
ob_wall_001 = bpy.data.objects.new('Wall.001', me_wall_001)

# ---- transforms, parenting, visibility, modifiers, constraints
ob_wall_002.location = (14.0, -1.0, 0.0)
ob_wall_002.lineart.crease_threshold = 0.0
_m = ob_wall_002.modifiers.new('Auto Smooth', 'NODES')
_m.node_group = ng_auto_smooth
_gi = [s.identifier for s in ng_auto_smooth.interface.items_tree if s.item_type == 'SOCKET' and s.in_out == 'INPUT']
_m[_gi[1]] = 0.2094  # Angle
ob_plane.location = (20.63, 0.0, 2.7)
ob_plane.scale = (24.0, 1.0, 1.0)
ob_plane.lineart.crease_threshold = 0.0
ob_wall.location = (-3.0, -5.0, 0.0)
ob_wall.lineart.crease_threshold = 0.0
_m = ob_wall.modifiers.new('Auto Smooth', 'NODES')
_m.node_group = ng_auto_smooth
_gi = [s.identifier for s in ng_auto_smooth.interface.items_tree if s.item_type == 'SOCKET' and s.in_out == 'INPUT']
_m[_gi[1]] = 0.2094  # Angle
ob_wall_001.location = (28.0, -1.0, 0.0)
ob_wall_001.lineart.crease_threshold = 0.0
_m = ob_wall_001.modifiers.new('Auto Smooth', 'NODES')
_m.node_group = ng_auto_smooth
_gi = [s.identifier for s in ng_auto_smooth.interface.items_tree if s.item_type == 'SOCKET' and s.in_out == 'INPUT']
_m[_gi[1]] = 0.2094  # Angle

# ---- collection membership
scene.collection.objects.link(ob_wall_002)
scene.collection.objects.link(ob_plane)
scene.collection.objects.link(ob_wall)
scene.collection.objects.link(ob_wall_001)

# ---- scene / render settings (as saved in the file)
scene.frame_start = 1; scene.frame_end = 250; scene.frame_set(1)
scene.render.engine = 'BLENDER_EEVEE_NEXT'
scene.cycles.use_denoising = False
scene.cycles.samples = 128
scene.cycles.sampling_pattern = 'TABULATED_SOBOL'
scene.cycles.use_adaptive_sampling = False
scene.cycles.use_light_tree = False
scene.view_settings.view_transform = 'Filmic'
bpy.context.view_layer.update()

# ---- added for rendering (the .blend has no active camera and no usable light): camera, sun
cam_auto = bpy.data.cameras.new('AutoCamera')
cam_auto.lens = 50.0
cam_auto.sensor_width = 36.0
cam_auto.clip_end = 1000.0
ob_auto_camera = bpy.data.objects.new('AutoCamera', cam_auto)
scene.collection.objects.link(ob_auto_camera)
ob_auto_camera.location = (72.6692, -63.5985, 43.0875)
ob_auto_camera.rotation_euler = (1.09748, -7.21219e-08, 0.694738)
scene.camera = ob_auto_camera
light_auto_sun = bpy.data.lights.new('AutoSun', 'SUN')
light_auto_sun.energy = 3.0
light_auto_sun.angle = 0.0523599
ob_auto_sun = bpy.data.objects.new('AutoSun', light_auto_sun)
scene.collection.objects.link(ob_auto_sun)
ob_auto_sun.rotation_euler = (0.872665, 0.174533, 0.523599)
bpy.context.view_layer.update()
